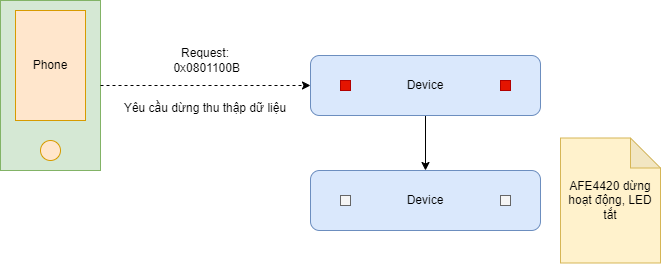

The diagram above was exported from draw.io. Its source (the exported page's mxGraphModel, read from the mxfile embedded in the PNG):
<mxGraphModel dx="794" dy="509" grid="1" gridSize="10" guides="1" tooltips="1" connect="1" arrows="1" fold="1" page="1" pageScale="1" pageWidth="850" pageHeight="1100" math="0" shadow="0">
  <root>
    <mxCell id="0" />
    <mxCell id="1" parent="0" />
    <mxCell id="690um_uiyZ8GtxoUCj1A-1" style="edgeStyle=orthogonalEdgeStyle;rounded=0;orthogonalLoop=1;jettySize=auto;html=1;exitX=0.5;exitY=1;exitDx=0;exitDy=0;entryX=0.5;entryY=0;entryDx=0;entryDy=0;" edge="1" parent="1" source="690um_uiyZ8GtxoUCj1A-2" target="690um_uiyZ8GtxoUCj1A-11">
      <mxGeometry relative="1" as="geometry" />
    </mxCell>
    <mxCell id="690um_uiyZ8GtxoUCj1A-2" value="Device" style="rounded=1;whiteSpace=wrap;html=1;fillColor=#dae8fc;strokeColor=#6c8ebf;" vertex="1" parent="1">
      <mxGeometry x="390" y="190" width="230" height="60" as="geometry" />
    </mxCell>
    <mxCell id="690um_uiyZ8GtxoUCj1A-3" value="" style="rounded=0;whiteSpace=wrap;html=1;fillColor=#d5e8d4;strokeColor=#82b366;" vertex="1" parent="1">
      <mxGeometry x="80" y="135" width="100" height="170" as="geometry" />
    </mxCell>
    <mxCell id="690um_uiyZ8GtxoUCj1A-4" value="Phone" style="rounded=0;whiteSpace=wrap;html=1;fillColor=#ffe6cc;strokeColor=#d79b00;" vertex="1" parent="1">
      <mxGeometry x="95" y="145" width="70" height="110" as="geometry" />
    </mxCell>
    <mxCell id="690um_uiyZ8GtxoUCj1A-5" value="" style="ellipse;whiteSpace=wrap;html=1;aspect=fixed;fillColor=#ffe6cc;strokeColor=#d79b00;" vertex="1" parent="1">
      <mxGeometry x="120" y="275" width="20" height="20" as="geometry" />
    </mxCell>
    <mxCell id="690um_uiyZ8GtxoUCj1A-6" value="" style="whiteSpace=wrap;html=1;aspect=fixed;fillColor=#e51400;fontColor=#ffffff;strokeColor=#B20000;" vertex="1" parent="1">
      <mxGeometry x="420" y="215" width="10" height="10" as="geometry" />
    </mxCell>
    <mxCell id="690um_uiyZ8GtxoUCj1A-7" value="" style="whiteSpace=wrap;html=1;aspect=fixed;fillColor=#e51400;fontColor=#ffffff;strokeColor=#B20000;" vertex="1" parent="1">
      <mxGeometry x="580" y="215" width="10" height="10" as="geometry" />
    </mxCell>
    <mxCell id="690um_uiyZ8GtxoUCj1A-8" value="Request:&lt;br&gt;&amp;nbsp;0x0801100B" style="text;html=1;strokeColor=none;fillColor=none;align=center;verticalAlign=middle;whiteSpace=wrap;rounded=0;" vertex="1" parent="1">
      <mxGeometry x="230" y="170" width="110" height="50" as="geometry" />
    </mxCell>
    <mxCell id="690um_uiyZ8GtxoUCj1A-9" value="Yêu cầu dừng thu thập dữ liệu" style="text;html=1;strokeColor=none;fillColor=none;align=center;verticalAlign=middle;whiteSpace=wrap;rounded=0;" vertex="1" parent="1">
      <mxGeometry x="180" y="240" width="210" height="5" as="geometry" />
    </mxCell>
    <mxCell id="690um_uiyZ8GtxoUCj1A-10" value="" style="endArrow=classic;html=1;rounded=0;entryX=0;entryY=0.5;entryDx=0;entryDy=0;exitX=1;exitY=0.5;exitDx=0;exitDy=0;dashed=1;" edge="1" parent="1" source="690um_uiyZ8GtxoUCj1A-3" target="690um_uiyZ8GtxoUCj1A-2">
      <mxGeometry width="50" height="50" relative="1" as="geometry">
        <mxPoint x="300" y="335" as="sourcePoint" />
        <mxPoint x="350" y="285" as="targetPoint" />
      </mxGeometry>
    </mxCell>
    <mxCell id="690um_uiyZ8GtxoUCj1A-11" value="Device" style="rounded=1;whiteSpace=wrap;html=1;fillColor=#dae8fc;strokeColor=#6c8ebf;" vertex="1" parent="1">
      <mxGeometry x="390" y="305" width="230" height="60" as="geometry" />
    </mxCell>
    <mxCell id="690um_uiyZ8GtxoUCj1A-12" value="" style="whiteSpace=wrap;html=1;aspect=fixed;fillColor=#f5f5f5;fontColor=#333333;strokeColor=#666666;" vertex="1" parent="1">
      <mxGeometry x="420" y="330" width="10" height="10" as="geometry" />
    </mxCell>
    <mxCell id="690um_uiyZ8GtxoUCj1A-13" value="" style="whiteSpace=wrap;html=1;aspect=fixed;fillColor=#f5f5f5;fontColor=#333333;strokeColor=#666666;" vertex="1" parent="1">
      <mxGeometry x="580" y="330" width="10" height="10" as="geometry" />
    </mxCell>
    <mxCell id="690um_uiyZ8GtxoUCj1A-14" value="AFE4420 dừng hoạt động, LED tắt" style="shape=note;whiteSpace=wrap;html=1;backgroundOutline=1;darkOpacity=0.05;fillColor=#fff2cc;strokeColor=#d6b656;" vertex="1" parent="1">
      <mxGeometry x="640" y="272.5" width="100" height="125" as="geometry" />
    </mxCell>
  </root>
</mxGraphModel>